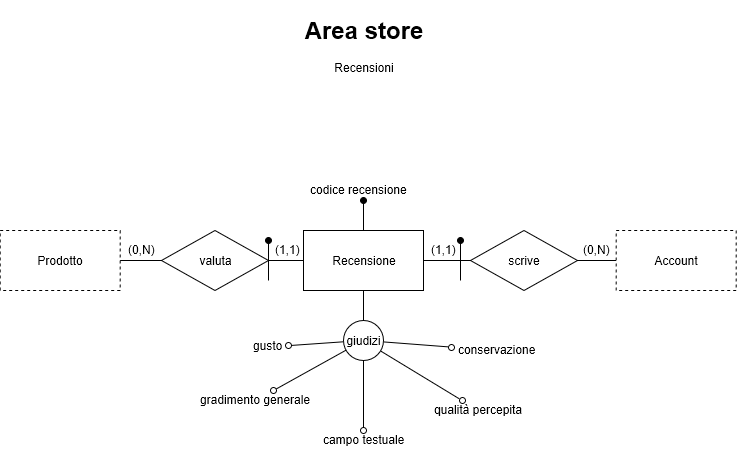

The diagram above was exported from draw.io. Its source (the exported page's mxGraphModel, read from the mxfile embedded in the PNG):
<mxGraphModel grid="1" dx="514" dy="514" gridSize="10" guides="1" tooltips="1" connect="1" arrows="1" fold="1" page="1" pageScale="1" pageWidth="1169" pageHeight="827" math="0" shadow="0">
  <root>
    <mxCell id="0" />
    <mxCell id="1" parent="0" />
    <mxCell id="lA6Lg595sPH860h9zMfe-1" value="&lt;h1&gt;Area store&lt;/h1&gt;&lt;div&gt;Recensioni&lt;/div&gt;" parent="1" style="text;html=1;strokeColor=none;fillColor=none;spacing=5;spacingTop=-20;whiteSpace=wrap;overflow=hidden;rounded=0;align=center;" vertex="1">
      <mxGeometry as="geometry" x="488" y="10" width="190" height="120" />
    </mxCell>
    <mxCell id="lA6Lg595sPH860h9zMfe-9" parent="1" style="rounded=1;orthogonalLoop=1;jettySize=auto;html=1;endArrow=none;endFill=0;strokeWidth=1;" edge="1" source="lA6Lg595sPH860h9zMfe-12" target="lA6Lg595sPH860h9zMfe-7">
      <mxGeometry as="geometry" relative="1" />
    </mxCell>
    <mxCell id="lA6Lg595sPH860h9zMfe-14" parent="1" style="edgeStyle=none;rounded=1;orthogonalLoop=1;jettySize=auto;html=1;endArrow=none;endFill=0;strokeWidth=1;" edge="1" source="lA6Lg595sPH860h9zMfe-2" target="lA6Lg595sPH860h9zMfe-23">
      <mxGeometry as="geometry" relative="1">
        <mxPoint as="targetPoint" x="583" y="320" />
      </mxGeometry>
    </mxCell>
    <mxCell id="lA6Lg595sPH860h9zMfe-42" parent="1" style="edgeStyle=none;rounded=1;orthogonalLoop=1;jettySize=auto;html=1;endArrow=oval;endFill=1;strokeWidth=1;align=center;" edge="1" source="lA6Lg595sPH860h9zMfe-2" target="lA6Lg595sPH860h9zMfe-43">
      <mxGeometry as="geometry" relative="1">
        <mxPoint as="targetPoint" x="583" y="200" />
      </mxGeometry>
    </mxCell>
    <mxCell id="lA6Lg595sPH860h9zMfe-2" value="Recensione&lt;br&gt;" parent="1" style="rounded=0;whiteSpace=wrap;html=1;align=center;" vertex="1">
      <mxGeometry as="geometry" x="523" y="230" width="120" height="60" />
    </mxCell>
    <mxCell id="lA6Lg595sPH860h9zMfe-8" parent="1" style="rounded=1;orthogonalLoop=1;jettySize=auto;html=1;strokeWidth=1;endArrow=none;endFill=0;" edge="1" source="lA6Lg595sPH860h9zMfe-10" target="lA6Lg595sPH860h9zMfe-2">
      <mxGeometry as="geometry" relative="1" />
    </mxCell>
    <mxCell id="lA6Lg595sPH860h9zMfe-6" value="Prodotto" parent="1" style="rounded=0;whiteSpace=wrap;html=1;align=center;dashed=1;" vertex="1">
      <mxGeometry as="geometry" x="219.65517241379314" y="230" width="120" height="60" />
    </mxCell>
    <mxCell id="lA6Lg595sPH860h9zMfe-7" value="Account&lt;br&gt;" parent="1" style="rounded=0;whiteSpace=wrap;html=1;align=center;dashed=1;" vertex="1">
      <mxGeometry as="geometry" x="835.6724137931035" y="230" width="120" height="60" />
    </mxCell>
    <mxCell id="lA6Lg595sPH860h9zMfe-34" parent="1" style="edgeStyle=none;rounded=1;orthogonalLoop=1;jettySize=auto;html=1;endArrow=oval;endFill=1;strokeWidth=1;align=center;" edge="1">
      <mxGeometry as="geometry" relative="1">
        <mxPoint as="targetPoint" x="488" y="240" />
        <mxPoint as="sourcePoint" x="488" y="280" />
      </mxGeometry>
    </mxCell>
    <mxCell id="lA6Lg595sPH860h9zMfe-10" value="valuta" parent="1" style="rhombus;whiteSpace=wrap;html=1;align=center;" vertex="1">
      <mxGeometry as="geometry" x="381" y="230" width="107" height="60" />
    </mxCell>
    <mxCell id="lA6Lg595sPH860h9zMfe-11" parent="1" style="rounded=1;orthogonalLoop=1;jettySize=auto;html=1;strokeWidth=1;endArrow=none;endFill=0;" edge="1" source="lA6Lg595sPH860h9zMfe-6" target="lA6Lg595sPH860h9zMfe-10">
      <mxGeometry as="geometry" relative="1">
        <mxPoint as="sourcePoint" x="339.65517241379314" y="260" />
        <mxPoint as="targetPoint" x="523" y="260" />
      </mxGeometry>
    </mxCell>
    <mxCell id="lA6Lg595sPH860h9zMfe-12" value="scrive&lt;br&gt;" parent="1" style="rhombus;whiteSpace=wrap;html=1;align=center;" vertex="1">
      <mxGeometry as="geometry" x="690" y="230" width="107" height="60" />
    </mxCell>
    <mxCell id="lA6Lg595sPH860h9zMfe-13" parent="1" style="rounded=1;orthogonalLoop=1;jettySize=auto;html=1;endArrow=none;endFill=0;strokeWidth=1;" edge="1" source="lA6Lg595sPH860h9zMfe-2" target="lA6Lg595sPH860h9zMfe-12">
      <mxGeometry as="geometry" relative="1">
        <mxPoint as="sourcePoint" x="643" y="260" />
        <mxPoint as="targetPoint" x="835.6724137931035" y="260" />
      </mxGeometry>
    </mxCell>
    <mxCell id="lA6Lg595sPH860h9zMfe-24" parent="1" style="edgeStyle=none;rounded=1;orthogonalLoop=1;jettySize=auto;html=1;endArrow=oval;endFill=0;strokeWidth=1;align=center;" edge="1" source="lA6Lg595sPH860h9zMfe-23" target="lA6Lg595sPH860h9zMfe-30">
      <mxGeometry as="geometry" relative="1">
        <mxPoint as="targetPoint" x="678" y="346.9852941176471" />
      </mxGeometry>
    </mxCell>
    <mxCell id="lA6Lg595sPH860h9zMfe-25" parent="1" style="edgeStyle=none;rounded=1;orthogonalLoop=1;jettySize=auto;html=1;endArrow=oval;endFill=0;strokeWidth=1;align=center;" edge="1" source="lA6Lg595sPH860h9zMfe-23" target="lA6Lg595sPH860h9zMfe-29">
      <mxGeometry as="geometry" relative="1" />
    </mxCell>
    <mxCell id="lA6Lg595sPH860h9zMfe-26" parent="1" style="edgeStyle=none;rounded=1;orthogonalLoop=1;jettySize=auto;html=1;endArrow=oval;endFill=0;strokeWidth=1;align=center;" edge="1" source="lA6Lg595sPH860h9zMfe-23" target="lA6Lg595sPH860h9zMfe-31">
      <mxGeometry as="geometry" relative="1" />
    </mxCell>
    <mxCell id="lA6Lg595sPH860h9zMfe-27" parent="1" style="edgeStyle=none;rounded=1;orthogonalLoop=1;jettySize=auto;html=1;endArrow=oval;endFill=0;strokeWidth=1;align=center;" edge="1" source="lA6Lg595sPH860h9zMfe-23" target="lA6Lg595sPH860h9zMfe-32">
      <mxGeometry as="geometry" relative="1">
        <mxPoint as="targetPoint" x="503.83333333333325" y="390" />
      </mxGeometry>
    </mxCell>
    <mxCell id="lA6Lg595sPH860h9zMfe-28" parent="1" style="edgeStyle=none;rounded=1;orthogonalLoop=1;jettySize=auto;html=1;endArrow=oval;endFill=0;strokeWidth=1;align=center;" edge="1" source="lA6Lg595sPH860h9zMfe-23" target="lA6Lg595sPH860h9zMfe-33">
      <mxGeometry as="geometry" relative="1">
        <mxPoint as="targetPoint" x="520" y="347.5903614457832" />
      </mxGeometry>
    </mxCell>
    <mxCell id="lA6Lg595sPH860h9zMfe-23" value="giudizi" parent="1" style="ellipse;whiteSpace=wrap;html=1;aspect=fixed;align=center;" vertex="1">
      <mxGeometry as="geometry" x="563" y="320" width="40" height="40" />
    </mxCell>
    <mxCell id="lA6Lg595sPH860h9zMfe-29" value="qualità percepita&lt;br&gt;" parent="1" style="text;html=1;resizable=0;points=[];autosize=1;align=center;verticalAlign=top;spacingTop=-4;" vertex="1">
      <mxGeometry as="geometry" x="648" y="400" width="100" height="20" />
    </mxCell>
    <mxCell id="lA6Lg595sPH860h9zMfe-30" value="conservazione&lt;br&gt;" parent="1" style="text;html=1;resizable=0;points=[];autosize=1;align=center;verticalAlign=top;spacingTop=-4;" vertex="1">
      <mxGeometry as="geometry" x="671" y="340" width="90" height="20" />
    </mxCell>
    <mxCell id="lA6Lg595sPH860h9zMfe-31" value="campo testuale&lt;br&gt;" parent="1" style="text;html=1;resizable=0;points=[];autosize=1;align=center;verticalAlign=top;spacingTop=-4;" vertex="1">
      <mxGeometry as="geometry" x="533" y="430" width="100" height="20" />
    </mxCell>
    <mxCell id="lA6Lg595sPH860h9zMfe-32" value="gradimento generale&lt;br&gt;" parent="1" style="text;html=1;resizable=0;points=[];autosize=1;align=center;verticalAlign=top;spacingTop=-4;" vertex="1">
      <mxGeometry as="geometry" x="410" y="390" width="130" height="20" />
    </mxCell>
    <mxCell id="lA6Lg595sPH860h9zMfe-33" value="gusto&lt;br&gt;" parent="1" style="text;html=1;resizable=0;points=[];autosize=1;align=center;verticalAlign=top;spacingTop=-4;" vertex="1">
      <mxGeometry as="geometry" x="468" y="336.5" width="40" height="20" />
    </mxCell>
    <mxCell id="lA6Lg595sPH860h9zMfe-35" parent="1" style="edgeStyle=none;rounded=1;orthogonalLoop=1;jettySize=auto;html=1;endArrow=oval;endFill=1;strokeWidth=1;align=center;" edge="1">
      <mxGeometry as="geometry" relative="1">
        <mxPoint as="targetPoint" x="680" y="240" />
        <mxPoint as="sourcePoint" x="680" y="280" />
      </mxGeometry>
    </mxCell>
    <mxCell id="lA6Lg595sPH860h9zMfe-36" value="(0,N)&lt;br&gt;" parent="1" style="text;html=1;resizable=0;points=[];autosize=1;align=center;verticalAlign=top;spacingTop=-4;" vertex="1">
      <mxGeometry as="geometry" x="341" y="240" width="40" height="20" />
    </mxCell>
    <mxCell id="lA6Lg595sPH860h9zMfe-37" value="(1,1)&lt;br&gt;" parent="1" style="text;html=1;resizable=0;points=[];autosize=1;align=center;verticalAlign=top;spacingTop=-4;" vertex="1">
      <mxGeometry as="geometry" x="488" y="240" width="40" height="20" />
    </mxCell>
    <mxCell id="lA6Lg595sPH860h9zMfe-40" value="(1,1)&lt;br&gt;" parent="1" style="text;html=1;resizable=0;points=[];autosize=1;align=center;verticalAlign=top;spacingTop=-4;" vertex="1">
      <mxGeometry as="geometry" x="643" y="240" width="40" height="20" />
    </mxCell>
    <mxCell id="lA6Lg595sPH860h9zMfe-41" value="(0,N)&lt;br&gt;" parent="1" style="text;html=1;resizable=0;points=[];autosize=1;align=center;verticalAlign=top;spacingTop=-4;" vertex="1">
      <mxGeometry as="geometry" x="796.8965517241379" y="240" width="40" height="20" />
    </mxCell>
    <mxCell id="lA6Lg595sPH860h9zMfe-43" value="codice recensione&lt;br&gt;" parent="1" style="text;html=1;resizable=0;points=[];autosize=1;align=left;verticalAlign=top;spacingTop=-4;" vertex="1">
      <mxGeometry as="geometry" x="528" y="180" width="110" height="20" />
    </mxCell>
  </root>
</mxGraphModel>